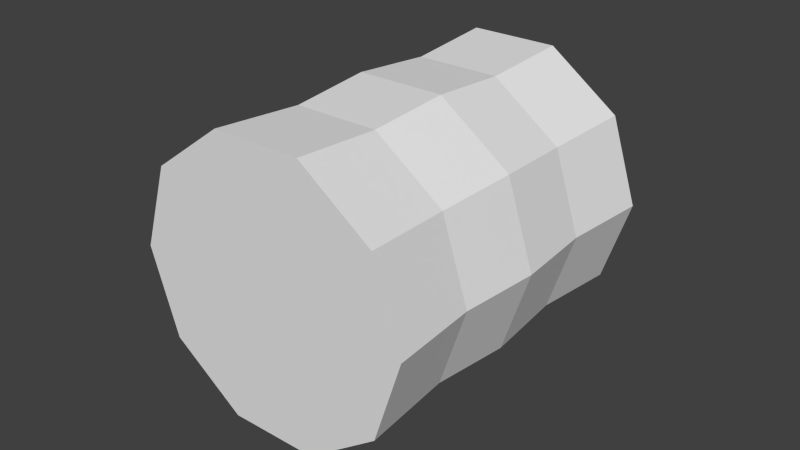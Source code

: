 # Source: HayBale1.blend  (saved by Blender 2.76.0; exported with 4.5.12 LTS)
import bpy
from mathutils import Matrix  # noqa: F401  (used for matrix-valued properties, if any)

bpy.ops.wm.read_factory_settings(use_empty=True)
scene = bpy.context.scene
scene.name = 'Scene'

# ---- collections
col_collection_1 = bpy.data.collections.new('Collection 1'); scene.collection.children.link(col_collection_1)

# ---- world
world_world = bpy.data.worlds.new('World'); scene.world = world_world
world_world.color = (0.05088, 0.05088, 0.05088)
world_world.use_sun_shadow = False
world_world.sun_shadow_jitter_overblur = 0.0
world_world.cycles.sampling_method = 'MANUAL'
world_world.cycles.sample_map_resolution = 256

# ---- meshes
me_cylinder = bpy.data.meshes.new('Cylinder')
me_cylinder.from_pydata([(-0.07846, 0.9969, -0.9538), (-0.07846, 0.9969, 0.9538), (0.5225, 0.8526, -0.9538), (0.5225, 0.8526, 0.9538), (0.9239, 0.3827, -0.9538), (0.9239, 0.3827, 0.9538), (0.9724, -0.2334, -0.9538), (0.9724, -0.2334, 0.9538), (0.6494, -0.7604, -0.9538), (0.6494, -0.7604, 0.9538), (0.07846, -0.9969, -0.9538), (0.07846, -0.9969, 0.9538), (-0.5225, -0.8526, -0.9538), (-0.5225, -0.8526, 0.9538), (-0.9239, -0.3827, -0.9538), (-0.9239, -0.3827, 0.9538), (-0.9724, 0.2334, -0.9538), (-0.9724, 0.2334, 0.9538), (-0.6494, 0.7604, -0.9538), (-0.6494, 0.7604, 0.9538), (-0.07478, 0.9502, -0.4545), (-0.07846, 0.9969, 4.334e-09), (-0.07478, 0.9502, 0.4545), (0.498, 0.8127, 0.4545), (0.5225, 0.8526, 4.962e-09), (0.498, 0.8127, -0.4545), (0.8806, 0.3647, 0.4545), (0.9239, 0.3827, 1.177e-07), (0.8806, 0.3647, -0.4545), (0.9268, -0.2225, 0.4545), (0.9724, -0.2334, 1.924e-09), (0.9268, -0.2225, -0.4545), (0.619, -0.7248, 0.4545), (0.6494, -0.7604, 1.131e-07), (0.619, -0.7248, -0.4545), (0.07478, -0.9502, 0.4545), (0.07846, -0.9969, 1.112e-07), (0.07478, -0.9502, -0.4545), (-0.498, -0.8127, 0.4545), (-0.5225, -0.8526, -5.999e-08), (-0.498, -0.8127, -0.4545), (-0.8806, -0.3647, 0.4545), (-0.9239, -0.3827, -5.907e-08), (-0.8806, -0.3647, -0.4545), (-0.9268, 0.2225, 0.4545), (-0.9724, 0.2334, -1.061e-10), (-0.9268, 0.2225, -0.4545), (-0.619, 0.7248, 0.4545), (-0.6494, 0.7604, -1.682e-07), (-0.619, 0.7248, -0.4545)], [], [(22, 1, 3, 23), (23, 3, 5, 26), (26, 5, 7, 29), (29, 7, 9, 32), (32, 9, 11, 35), (35, 11, 13, 38), (38, 13, 15, 41), (41, 15, 17, 44), (3, 1, 19, 17, 15, 13, 11, 9, 7, 5), (47, 19, 1, 22), (44, 17, 19, 47), (0, 2, 4, 6, 8, 10, 12, 14, 16, 18), (16, 46, 49, 18), (46, 45, 48, 49), (45, 44, 47, 48), (18, 49, 20, 0), (49, 48, 21, 20), (48, 47, 22, 21), (14, 43, 46, 16), (43, 42, 45, 46), (42, 41, 44, 45), (12, 40, 43, 14), (40, 39, 42, 43), (39, 38, 41, 42), (10, 37, 40, 12), (37, 36, 39, 40), (36, 35, 38, 39), (8, 34, 37, 10), (34, 33, 36, 37), (33, 32, 35, 36), (6, 31, 34, 8), (31, 30, 33, 34), (30, 29, 32, 33), (4, 28, 31, 6), (28, 27, 30, 31), (27, 26, 29, 30), (2, 25, 28, 4), (25, 24, 27, 28), (24, 23, 26, 27), (0, 20, 25, 2), (20, 21, 24, 25), (21, 22, 23, 24)])
me_cylinder.use_remesh_preserve_volume = False
me_cylinder.use_remesh_preserve_attributes = False
me_cylinder.use_mirror_vertex_groups = False
me_cylinder.update()

# ---- objects
ob_cylinder = bpy.data.objects.new('Cylinder', me_cylinder)

# ---- transforms, parenting, visibility, modifiers, constraints
ob_cylinder.location = (0.0, 0.0, 0.753)
ob_cylinder.rotation_euler = (1.571, 0.3927, 5.565e-08)
ob_cylinder.scale = (0.7735, 0.7735, 0.9648)
ob_cylinder.lineart.crease_threshold = 0.0

# ---- collection membership
col_collection_1.objects.link(ob_cylinder)

# ---- scene / render settings (as saved in the file)
scene.frame_start = 1; scene.frame_end = 250; scene.frame_set(1)
scene.render.engine = 'BLENDER_EEVEE_NEXT'
scene.render.resolution_percentage = 50
scene.render.dither_intensity = 0.0
scene.cycles.use_denoising = False
scene.cycles.samples = 10
scene.cycles.sampling_pattern = 'TABULATED_SOBOL'
scene.cycles.light_sampling_threshold = 0.0
scene.cycles.use_adaptive_sampling = False
scene.cycles.use_light_tree = False
scene.cycles.blur_glossy = 0.0
scene.cycles.pixel_filter_type = 'GAUSSIAN'
scene.cycles.sample_clamp_indirect = 0.0
scene.view_settings.view_transform = 'Standard'
bpy.context.view_layer.update()

# ---- added for rendering (the .blend has no active camera and no usable light): camera, sun
cam_auto = bpy.data.cameras.new('AutoCamera')
cam_auto.lens = 50.0
cam_auto.sensor_width = 36.0
cam_auto.clip_end = 1000.0
ob_auto_camera = bpy.data.objects.new('AutoCamera', cam_auto)
scene.collection.objects.link(ob_auto_camera)
ob_auto_camera.location = (3.11134, -3.73361, 3.24209)
ob_auto_camera.rotation_euler = (1.09748, -7.21219e-08, 0.694738)
scene.camera = ob_auto_camera
light_auto_sun = bpy.data.lights.new('AutoSun', 'SUN')
light_auto_sun.energy = 3.0
light_auto_sun.angle = 0.0523599
ob_auto_sun = bpy.data.objects.new('AutoSun', light_auto_sun)
scene.collection.objects.link(ob_auto_sun)
ob_auto_sun.rotation_euler = (0.872665, 0.174533, 0.523599)
bpy.context.view_layer.update()
